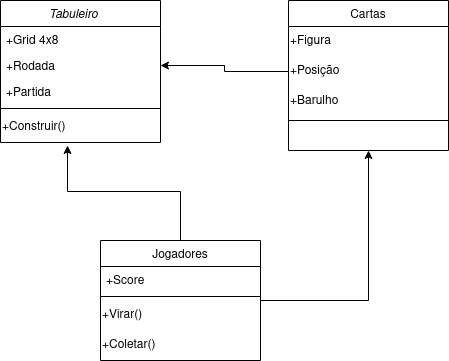

The diagram above was exported from draw.io. Its source (the exported page's mxGraphModel, read from the mxfile embedded in the PNG):
<mxGraphModel dx="1364" dy="749" grid="1" gridSize="10" guides="1" tooltips="1" connect="1" arrows="1" fold="1" page="1" pageScale="1" pageWidth="827" pageHeight="1169" math="0" shadow="0">
  <root>
    <mxCell id="WIyWlLk6GJQsqaUBKTNV-0" />
    <mxCell id="WIyWlLk6GJQsqaUBKTNV-1" parent="WIyWlLk6GJQsqaUBKTNV-0" />
    <mxCell id="zkfFHV4jXpPFQw0GAbJ--0" value="Tabuleiro    " style="swimlane;fontStyle=2;align=center;verticalAlign=top;childLayout=stackLayout;horizontal=1;startSize=26;horizontalStack=0;resizeParent=1;resizeLast=0;collapsible=1;marginBottom=0;rounded=0;shadow=0;strokeWidth=1;" parent="WIyWlLk6GJQsqaUBKTNV-1" vertex="1">
      <mxGeometry x="220" y="120" width="160" height="142" as="geometry">
        <mxRectangle x="230" y="140" width="160" height="26" as="alternateBounds" />
      </mxGeometry>
    </mxCell>
    <mxCell id="zkfFHV4jXpPFQw0GAbJ--1" value="+Grid 4x8" style="text;align=left;verticalAlign=top;spacingLeft=4;spacingRight=4;overflow=hidden;rotatable=0;points=[[0,0.5],[1,0.5]];portConstraint=eastwest;" parent="zkfFHV4jXpPFQw0GAbJ--0" vertex="1">
      <mxGeometry y="26" width="160" height="26" as="geometry" />
    </mxCell>
    <mxCell id="zkfFHV4jXpPFQw0GAbJ--2" value="+Rodada" style="text;align=left;verticalAlign=top;spacingLeft=4;spacingRight=4;overflow=hidden;rotatable=0;points=[[0,0.5],[1,0.5]];portConstraint=eastwest;rounded=0;shadow=0;html=0;" parent="zkfFHV4jXpPFQw0GAbJ--0" vertex="1">
      <mxGeometry y="52" width="160" height="26" as="geometry" />
    </mxCell>
    <mxCell id="zkfFHV4jXpPFQw0GAbJ--3" value="+Partida" style="text;align=left;verticalAlign=top;spacingLeft=4;spacingRight=4;overflow=hidden;rotatable=0;points=[[0,0.5],[1,0.5]];portConstraint=eastwest;rounded=0;shadow=0;html=0;" parent="zkfFHV4jXpPFQw0GAbJ--0" vertex="1">
      <mxGeometry y="78" width="160" height="26" as="geometry" />
    </mxCell>
    <mxCell id="zkfFHV4jXpPFQw0GAbJ--4" value="" style="line;html=1;strokeWidth=1;align=left;verticalAlign=middle;spacingTop=-1;spacingLeft=3;spacingRight=3;rotatable=0;labelPosition=right;points=[];portConstraint=eastwest;" parent="zkfFHV4jXpPFQw0GAbJ--0" vertex="1">
      <mxGeometry y="104" width="160" height="8" as="geometry" />
    </mxCell>
    <mxCell id="6refM06vx2BGsY3F2mrz-8" value="&lt;div align=&quot;left&quot;&gt;+Construir()&lt;/div&gt;" style="text;html=1;align=left;verticalAlign=middle;resizable=0;points=[];autosize=1;strokeColor=none;fillColor=none;" vertex="1" parent="zkfFHV4jXpPFQw0GAbJ--0">
      <mxGeometry y="112" width="160" height="30" as="geometry" />
    </mxCell>
    <mxCell id="6refM06vx2BGsY3F2mrz-10" style="edgeStyle=orthogonalEdgeStyle;rounded=0;orthogonalLoop=1;jettySize=auto;html=1;entryX=0.5;entryY=1;entryDx=0;entryDy=0;" edge="1" parent="WIyWlLk6GJQsqaUBKTNV-1" source="zkfFHV4jXpPFQw0GAbJ--6" target="zkfFHV4jXpPFQw0GAbJ--17">
      <mxGeometry relative="1" as="geometry" />
    </mxCell>
    <mxCell id="zkfFHV4jXpPFQw0GAbJ--6" value="Jogadores" style="swimlane;fontStyle=0;align=center;verticalAlign=top;childLayout=stackLayout;horizontal=1;startSize=26;horizontalStack=0;resizeParent=1;resizeLast=0;collapsible=1;marginBottom=0;rounded=0;shadow=0;strokeWidth=1;" parent="WIyWlLk6GJQsqaUBKTNV-1" vertex="1">
      <mxGeometry x="320" y="360" width="160" height="120" as="geometry">
        <mxRectangle x="130" y="380" width="160" height="26" as="alternateBounds" />
      </mxGeometry>
    </mxCell>
    <mxCell id="zkfFHV4jXpPFQw0GAbJ--7" value="+Score" style="text;align=left;verticalAlign=top;spacingLeft=4;spacingRight=4;overflow=hidden;rotatable=0;points=[[0,0.5],[1,0.5]];portConstraint=eastwest;" parent="zkfFHV4jXpPFQw0GAbJ--6" vertex="1">
      <mxGeometry y="26" width="160" height="26" as="geometry" />
    </mxCell>
    <mxCell id="zkfFHV4jXpPFQw0GAbJ--9" value="" style="line;html=1;strokeWidth=1;align=left;verticalAlign=middle;spacingTop=-1;spacingLeft=3;spacingRight=3;rotatable=0;labelPosition=right;points=[];portConstraint=eastwest;" parent="zkfFHV4jXpPFQw0GAbJ--6" vertex="1">
      <mxGeometry y="52" width="160" height="8" as="geometry" />
    </mxCell>
    <mxCell id="6refM06vx2BGsY3F2mrz-0" value="+Virar()" style="text;html=1;align=left;verticalAlign=middle;resizable=0;points=[];autosize=1;strokeColor=none;fillColor=none;" vertex="1" parent="zkfFHV4jXpPFQw0GAbJ--6">
      <mxGeometry y="60" width="160" height="30" as="geometry" />
    </mxCell>
    <mxCell id="6refM06vx2BGsY3F2mrz-1" value="+Coletar()" style="text;html=1;align=left;verticalAlign=middle;resizable=0;points=[];autosize=1;strokeColor=none;fillColor=none;" vertex="1" parent="zkfFHV4jXpPFQw0GAbJ--6">
      <mxGeometry y="90" width="160" height="30" as="geometry" />
    </mxCell>
    <mxCell id="zkfFHV4jXpPFQw0GAbJ--17" value="Cartas" style="swimlane;fontStyle=0;align=center;verticalAlign=top;childLayout=stackLayout;horizontal=1;startSize=26;horizontalStack=0;resizeParent=1;resizeLast=0;collapsible=1;marginBottom=0;rounded=0;shadow=0;strokeWidth=1;" parent="WIyWlLk6GJQsqaUBKTNV-1" vertex="1">
      <mxGeometry x="508" y="120" width="160" height="150" as="geometry">
        <mxRectangle x="508" y="120" width="160" height="26" as="alternateBounds" />
      </mxGeometry>
    </mxCell>
    <mxCell id="6refM06vx2BGsY3F2mrz-5" value="&lt;div align=&quot;left&quot;&gt;+Figura&lt;/div&gt;" style="text;html=1;strokeColor=none;fillColor=none;align=left;verticalAlign=middle;whiteSpace=wrap;rounded=0;" vertex="1" parent="zkfFHV4jXpPFQw0GAbJ--17">
      <mxGeometry y="26" width="160" height="30" as="geometry" />
    </mxCell>
    <mxCell id="6refM06vx2BGsY3F2mrz-4" value="&lt;div align=&quot;left&quot;&gt;+Posição&lt;/div&gt;" style="text;html=1;strokeColor=none;fillColor=none;align=left;verticalAlign=middle;whiteSpace=wrap;rounded=0;" vertex="1" parent="zkfFHV4jXpPFQw0GAbJ--17">
      <mxGeometry y="56" width="160" height="30" as="geometry" />
    </mxCell>
    <mxCell id="6refM06vx2BGsY3F2mrz-3" value="&lt;div align=&quot;left&quot;&gt;+Barulho&lt;/div&gt;" style="text;html=1;strokeColor=none;fillColor=none;align=left;verticalAlign=middle;whiteSpace=wrap;rounded=0;" vertex="1" parent="zkfFHV4jXpPFQw0GAbJ--17">
      <mxGeometry y="86" width="160" height="30" as="geometry" />
    </mxCell>
    <mxCell id="zkfFHV4jXpPFQw0GAbJ--23" value="" style="line;html=1;strokeWidth=1;align=left;verticalAlign=middle;spacingTop=-1;spacingLeft=3;spacingRight=3;rotatable=0;labelPosition=right;points=[];portConstraint=eastwest;" parent="zkfFHV4jXpPFQw0GAbJ--17" vertex="1">
      <mxGeometry y="116" width="160" height="8" as="geometry" />
    </mxCell>
    <mxCell id="6refM06vx2BGsY3F2mrz-7" style="edgeStyle=orthogonalEdgeStyle;rounded=0;orthogonalLoop=1;jettySize=auto;html=1;entryX=1;entryY=0.5;entryDx=0;entryDy=0;" edge="1" parent="WIyWlLk6GJQsqaUBKTNV-1" source="6refM06vx2BGsY3F2mrz-4" target="zkfFHV4jXpPFQw0GAbJ--2">
      <mxGeometry relative="1" as="geometry" />
    </mxCell>
    <mxCell id="6refM06vx2BGsY3F2mrz-9" style="edgeStyle=orthogonalEdgeStyle;rounded=0;orthogonalLoop=1;jettySize=auto;html=1;entryX=0.419;entryY=1.1;entryDx=0;entryDy=0;entryPerimeter=0;" edge="1" parent="WIyWlLk6GJQsqaUBKTNV-1" source="zkfFHV4jXpPFQw0GAbJ--6" target="6refM06vx2BGsY3F2mrz-8">
      <mxGeometry relative="1" as="geometry" />
    </mxCell>
  </root>
</mxGraphModel>